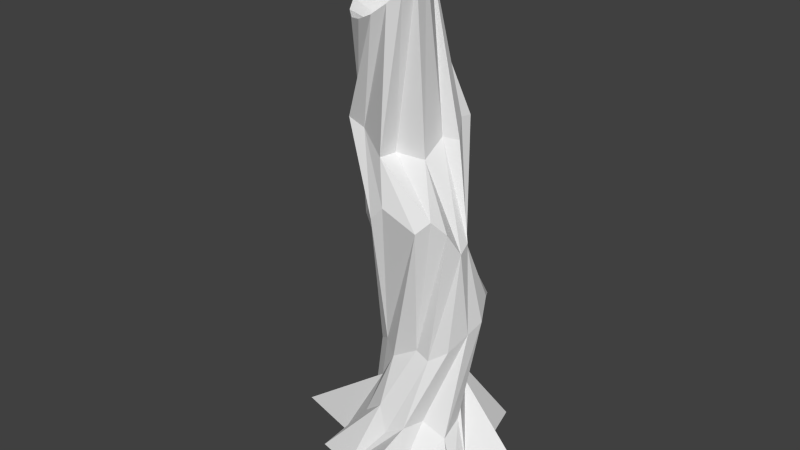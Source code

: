 # Source: Trunk7.blend  (saved by Blender 2.74.0; exported with 4.5.12 LTS)
import bpy
from mathutils import Matrix  # noqa: F401  (used for matrix-valued properties, if any)

bpy.ops.wm.read_factory_settings(use_empty=True)
scene = bpy.context.scene
scene.name = 'Scene'

# ---- collections
col_collection_1 = bpy.data.collections.new('Collection 1'); scene.collection.children.link(col_collection_1)

# ---- world
world_world = bpy.data.worlds.new('World'); scene.world = world_world
world_world.color = (0.05088, 0.05088, 0.05088)
world_world.use_sun_shadow = False
world_world.sun_shadow_jitter_overblur = 0.0
world_world.cycles.sampling_method = 'MANUAL'
world_world.cycles.sample_map_resolution = 256

# ---- meshes
me_circle = bpy.data.meshes.new('Circle')
me_circle.from_pydata([(1.49e-08, 1.51, 0.03926), (-1.195, 1.966, -0.04482), (-1.011, 0.7766, 0.06849), (-1.438, 0.6856, -0.001212), (-2.733, -0.1826, -0.01917), (-1.395, -0.5779, 0.03926), (-1.408, -1.182, 0.001394), (-0.5779, -1.395, 0.03926), (0.04721, -2.686, -0.01066), (0.5779, -1.395, 0.03926), (1.964, -1.309, -0.01502), (1.395, -0.5779, 0.03926), (1.293, -0.1046, 0.3446), (2.382, 0.4187, -0.008611), (1.068, 1.068, 0.03926), (0.7488, 2.093, -0.05232), (-0.4126, 0.8928, 1.267), (-0.7298, 0.6708, 1.218), (-0.8603, 0.4442, 1.273), (-0.9994, -0.03009, 1.071), (-0.6564, -0.2466, 1.545), (-0.6836, -0.7134, 0.9322), (-0.2146, -0.8423, 1.337), (0.03266, -0.9788, 0.8841), (0.4212, -0.9175, 1.123), (0.5533, -0.4916, 1.122), (1.007, -0.3959, 0.8658), (0.9994, 0.03009, 1.102), (0.6277, 0.3691, 2.547), (0.597, 0.7802, 1.426), (0.3523, 0.9158, 1.279), (-0.1249, 0.7978, 2.111), (-0.6176, 1.064, 3.217), (-0.8078, 0.7445, 2.796), (-0.8058, 0.3978, 2.854), (-0.8101, -0.06263, 2.255), (-0.5056, -0.2713, 2.462), (-0.1849, -0.4766, 2.29), (0.3164, -0.4022, 2.586), (0.5968, -0.4097, 2.465), (0.9227, -0.236, 2.692), (1.093, 0.1341, 2.977), (1.138, 0.5001, 3.105), (0.9796, 0.8365, 3.456), (0.7908, 1.15, 3.311), (0.4506, 1.335, 3.359), (0.08104, 1.421, 3.186), (-0.3117, 1.288, 3.308), (-0.8882, -0.08256, 4.982), (-0.9849, -0.2987, 5.016), (-0.6522, -0.5819, 5.317), (-0.4291, -0.8027, 5.254), (-0.1681, -0.793, 5.532), (0.6013, -0.829, 5.285), (0.7886, -0.6359, 5.5), (0.9991, -0.4403, 5.248), (1.107, -0.165, 4.789), (1.06, 0.08439, 4.901), (0.8694, 0.3175, 4.744), (0.6775, 0.527, 4.493), (0.2966, 0.4806, 4.9), (-0.04738, 0.3992, 4.566), (-0.4421, 0.2972, 4.73), (-0.8941, 0.4911, 4.636), (-1.41, 0.5223, 7.401), (-1.458, 0.3044, 7.433), (-1.462, 0.07963, 7.173), (-1.478, -0.1641, 6.739), (-1.069, -0.2166, 6.64), (-0.4288, -0.5361, 6.344), (-0.3634, -0.1784, 6.348), (0.2052, -0.07202, 6.319), (0.2328, 0.3822, 6.627), (0.5362, 0.4782, 6.606), (0.3745, 0.7311, 6.927), (0.3905, 0.9785, 6.899), (-0.1275, 0.7802, 7.735), (-0.4294, 1.125, 7.329), (-0.7082, 0.8868, 7.754), (-0.9292, 0.6845, 8.09), (-1.365, -0.2152, 8.741), (-1.121, -0.4486, 8.704), (-0.8048, -0.6173, 8.771), (-0.4643, -0.6956, 8.932), (-0.1514, -0.6716, 9.163), (0.0863, -0.5489, 9.429), (0.2126, -0.3462, 9.689), (0.2042, -0.1037, 9.903), (0.07389, 0.1682, 10.04), (-0.17, 0.4016, 10.08), (-0.4862, 0.5703, 10.01), (-0.8267, 0.6485, 9.848), (-1.14, 0.6245, 9.617), (-1.377, 0.5018, 9.351), (-1.504, 0.2992, 9.092), (-1.499, 0.04739, 8.878)], [], [(6, 22, 21, 5), (4, 20, 19, 3), (15, 31, 30, 14), (2, 18, 17, 1), (13, 29, 28, 12), (11, 27, 26, 10), (9, 25, 24, 8), (7, 23, 22, 6), (5, 21, 20, 4), (0, 16, 31, 15), (3, 19, 18, 2), (14, 30, 29, 13), (1, 17, 16, 0), (12, 28, 27, 11), (10, 26, 25, 9), (8, 24, 23, 7), (17, 33, 32, 16), (28, 44, 43, 27), (26, 42, 41, 25), (24, 40, 39, 23), (22, 38, 37, 21), (20, 36, 35, 19), (31, 47, 46, 30), (18, 34, 33, 17), (29, 45, 44, 28), (27, 43, 42, 26), (25, 41, 40, 24), (23, 39, 38, 22), (21, 37, 36, 20), (16, 32, 47, 31), (19, 35, 34, 18), (30, 46, 45, 29), (33, 34, 50, 49), (44, 45, 61, 60), (42, 43, 59, 58), (40, 41, 57, 56), (38, 39, 55, 54), (36, 37, 53, 52), (47, 32, 48, 63), (34, 35, 51, 50), (45, 46, 62, 61), (32, 33, 49, 48), (43, 44, 60, 59), (41, 42, 58, 57), (39, 40, 56, 55), (37, 38, 54, 53), (35, 36, 52, 51), (46, 47, 63, 62), (50, 51, 67, 66), (61, 62, 78, 77), (48, 49, 65, 64), (59, 60, 76, 75), (57, 58, 74, 73), (55, 56, 72, 71), (53, 54, 70, 69), (51, 52, 68, 67), (62, 63, 79, 78), (49, 50, 66, 65), (60, 61, 77, 76), (58, 59, 75, 74), (56, 57, 73, 72), (54, 55, 71, 70), (52, 53, 69, 68), (63, 48, 64, 79), (67, 68, 84, 83), (78, 79, 95, 94), (65, 66, 82, 81), (76, 77, 93, 92), (74, 75, 91, 90), (72, 73, 89, 88), (70, 71, 87, 86), (68, 69, 85, 84), (79, 64, 80, 95), (66, 67, 83, 82), (77, 78, 94, 93), (64, 65, 81, 80), (75, 76, 92, 91), (73, 74, 90, 89), (71, 72, 88, 87), (69, 70, 86, 85)])
me_circle.use_remesh_preserve_volume = False
me_circle.use_remesh_preserve_attributes = False
me_circle.use_mirror_vertex_groups = False
me_circle.update()

# ---- objects
ob_circle = bpy.data.objects.new('Circle', me_circle)

# ---- transforms, parenting, visibility, modifiers, constraints
ob_circle.location = (0.0, 0.0, 0.0)
ob_circle.lineart.crease_threshold = 0.0
_m = ob_circle.modifiers.new('Triangulate', 'TRIANGULATE')
_m = ob_circle.modifiers.new('Decimate', 'DECIMATE')

# ---- collection membership
col_collection_1.objects.link(ob_circle)

# ---- scene / render settings (as saved in the file)
scene.frame_start = 1; scene.frame_end = 250; scene.frame_set(1)
scene.render.engine = 'BLENDER_EEVEE_NEXT'
scene.render.resolution_percentage = 50
scene.render.dither_intensity = 0.0
scene.cycles.use_denoising = False
scene.cycles.samples = 10
scene.cycles.sampling_pattern = 'TABULATED_SOBOL'
scene.cycles.light_sampling_threshold = 0.0
scene.cycles.use_adaptive_sampling = False
scene.cycles.use_light_tree = False
scene.cycles.blur_glossy = 0.0
scene.cycles.pixel_filter_type = 'GAUSSIAN'
scene.cycles.sample_clamp_indirect = 0.0
scene.view_settings.view_transform = 'Standard'
bpy.context.view_layer.update()

# ---- added for rendering (the .blend has no active camera and no usable light): camera, sun
cam_auto = bpy.data.cameras.new('AutoCamera')
cam_auto.lens = 50.0
cam_auto.sensor_width = 36.0
cam_auto.clip_end = 1000.0
ob_auto_camera = bpy.data.objects.new('AutoCamera', cam_auto)
scene.collection.objects.link(ob_auto_camera)
ob_auto_camera.location = (11.2164, -13.966, 14.1252)
ob_auto_camera.rotation_euler = (1.09748, -7.21219e-08, 0.694738)
scene.camera = ob_auto_camera
light_auto_sun = bpy.data.lights.new('AutoSun', 'SUN')
light_auto_sun.energy = 3.0
light_auto_sun.angle = 0.0523599
ob_auto_sun = bpy.data.objects.new('AutoSun', light_auto_sun)
scene.collection.objects.link(ob_auto_sun)
ob_auto_sun.rotation_euler = (0.872665, 0.174533, 0.523599)
bpy.context.view_layer.update()
